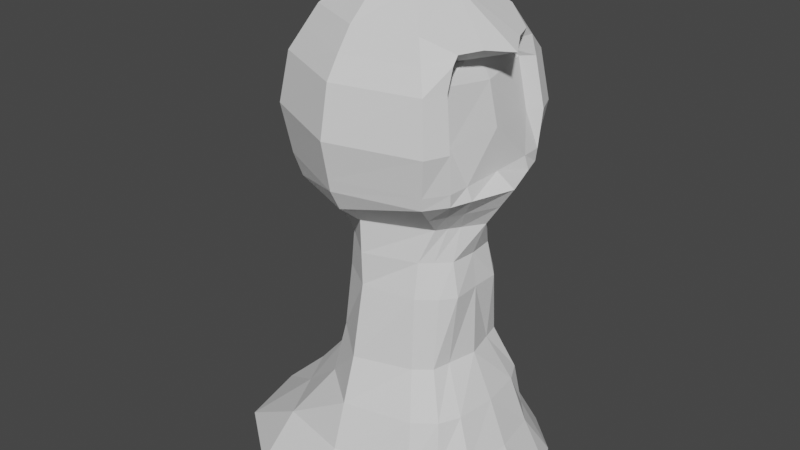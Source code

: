 # Source: player.blend  (saved by Blender 2.82.7; exported with 4.5.12 LTS)
import bpy
from mathutils import Matrix  # noqa: F401  (used for matrix-valued properties, if any)

bpy.ops.wm.read_factory_settings(use_empty=True)
scene = bpy.context.scene
scene.name = 'Scene'

# ---- collections
col_collection = bpy.data.collections.new('Collection'); scene.collection.children.link(col_collection)

# ---- world
world_world = bpy.data.worlds.new('World'); scene.world = world_world
world_world.use_nodes = True; world_world.node_tree.nodes.clear()
_N = world_world.node_tree.nodes; _L = world_world.node_tree.links
n0 = _N.new('ShaderNodeOutputWorld'); n0.name = 'World Output'; n0.location = (300, 300)
n1 = _N.new('ShaderNodeBackground'); n1.name = 'Background'; n1.location = (10, 300)
n1.inputs[0].default_value = (0.05088, 0.05088, 0.05088, 1.0)
_L.new(n1.outputs[0], n0.inputs[0])
n0.is_active_output = True
world_world.color = (0.05088, 0.05088, 0.05088)
world_world.use_sun_shadow = False
world_world.sun_shadow_jitter_overblur = 0.0

# ---- meshes
me_sphere = bpy.data.meshes.new('Sphere')
me_sphere.from_pydata([(0.0, 0.8821, 1.85), (-1.068e-07, 4.423e-08, 2.803), (0.2706, 0.2706, 2.774), (0.5, 0.5, 2.557), (0.6533, 0.6533, 2.233), (0.7071, 0.7071, 1.85), (0.6533, 0.6533, 1.467), (0.5, 0.3082, 1.143), (0.6834, 0.8672, -1.024), (0.3827, 1.485e-07, 2.774), (0.8946, 1.634e-07, 2.414), (0.6918, 1.634e-07, 2.188), (0.7643, 1.336e-07, 1.874), (0.9239, 1.634e-07, 1.467), (0.7071, 1.634e-07, 1.143), (1.177, 1.485e-07, -1.024), (0.0, 1.51e-07, -0.8926), (-0.284, 1.634e-07, 2.774), (-0.5856, 1.634e-07, 2.557), (-0.8024, 1.038e-07, 2.233), (-0.8785, 1.634e-07, 1.85), (-0.8024, 1.038e-07, 1.467), (-0.582, 1.634e-07, 1.143), (-1.313, 1.634e-07, -1.024), (-0.2255, 0.2706, 2.774), (-0.5, 0.3402, 2.557), (-0.6533, 0.4935, 2.233), (-0.7071, 0.5473, 1.85), (-0.6533, 0.4935, 1.467), (-0.4656, 0.3082, 1.143), (-0.652, 0.9831, -1.024), (-2.462e-09, 0.3258, 2.774), (-1.736e-08, 0.5765, 2.557), (-4.717e-08, 0.806, 2.233), (-4.717e-08, 0.806, 1.467), (-1.736e-08, 0.5153, 1.143), (-2.462e-09, 1.086, -1.024), (0.4357, 0.4744, 0.05961), (0.6443, 1.56e-07, 0.05961), (-0.4964, 1.634e-07, 0.05961), (-0.3514, 0.3072, 0.05961), (-9.913e-09, 0.6141, 0.05961), (1.079, 0.3984, -1.024), (0.6036, 0.1541, 1.143), (0.8162, 0.3266, 1.467), (0.701, 0.4335, 1.85), (0.636, 0.4066, 2.233), (0.7768, 0.1981, 2.451), (0.3266, 0.1353, 2.774), (0.5897, 0.2305, 0.05961), (0.5766, 0.4807, 1.305), (0.8155, 1.634e-07, 1.305), (-0.694, 1.336e-07, 1.305), (-0.5766, 0.4807, 1.305), (-3.226e-08, 0.7196, 1.305), (0.6961, 0.2404, 1.305), (0.5766, 0.5766, 2.395), (0.5773, 1.634e-07, 2.395), (-0.694, 1.336e-07, 2.395), (-0.5766, 0.4168, 2.395), (-3.226e-08, 0.6976, 2.395), (0.5435, 0.24, 2.335), (0.5323, 1.498e-07, -0.8545), (0.9805, 0.5976, -1.024), (0.7633, 0.49, 1.467), (0.7209, 0.49, 2.233), (0.2986, 0.2029, 2.774), (0.1913, 9.638e-08, 2.791), (0.5518, 0.2312, 1.143), (0.7803, 0.5303, 1.85), (0.7075, 0.375, 2.451), (0.5578, 0.3724, 0.05961), (0.6364, 0.3606, 1.305), (0.7166, 0.4325, 2.395), (0.6667, 0.6667, 1.563), (0.7782, 1.56e-07, 1.563), (-0.8213, 1.187e-07, 1.563), (-0.6667, 0.5069, 1.563), (-3.543e-08, 0.8249, 1.563), (0.7773, 0.3333, 1.563), (0.7693, 0.5, 1.563), (0.5831, 0.6838, -0.6455), (0.9537, 1.511e-07, -0.6455), (-0.9116, 1.634e-07, -0.6455), (-0.563, 0.7168, -0.6455), (-5.063e-09, 0.8455, -0.6455), (0.895, 0.3584, -0.6455), (0.7363, 0.5376, -0.6455), (0.4214, 0.4337, 0.6191), (0.6371, 1.598e-07, 0.6191), (-0.4078, 1.634e-07, 0.6191), (-0.2665, 0.3175, 0.6191), (-1.376e-08, 0.4995, 0.6191), (0.6422, 0.2169, 0.6191), (0.5583, 0.3253, 0.6191), (0.5309, 0.6067, -0.293), (0.8103, 1.536e-07, -0.293), (-0.603, 1.634e-07, -0.293), (-0.3501, 0.4516, -0.293), (-7.488e-09, 0.7298, -0.293), (0.7727, 0.3212, -0.293), (0.6939, 0.4817, -0.293), (0.4046, 0.371, 0.881), (0.6041, 1.616e-07, 0.881), (-0.4825, 1.634e-07, 0.881), (-0.2846, 0.2654, 0.881), (-1.556e-08, 0.5074, 0.881), (0.585, 0.2032, 0.881), (0.4896, 0.2989, 0.881), (-0.7605, 0.3108, -0.6455), (-1.195, 0.5612, -1.046)], [], [(16, 36, 8), (54, 34, 6, 50), (0, 33, 4, 5), (32, 31, 2, 3), (106, 35, 7, 102), (78, 0, 5, 74), (60, 32, 3, 56), (31, 1, 2), (107, 43, 14, 103), (79, 45, 12, 75), (61, 47, 10, 57), (66, 67, 9, 48), (62, 63, 42, 15), (55, 44, 13, 51), (45, 46, 11, 12), (47, 48, 9, 10), (58, 18, 25, 59), (17, 1, 24), (16, 23, 110, 30), (52, 21, 28, 53), (20, 19, 26, 27), (18, 17, 24, 25), (104, 22, 29, 105), (76, 20, 27, 77), (16, 30, 36), (53, 28, 34, 54), (27, 26, 33, 0), (25, 24, 31, 32), (105, 29, 35, 106), (77, 27, 0, 78), (59, 25, 32, 60), (24, 1, 31), (98, 40, 41, 99), (97, 39, 40, 98), (100, 49, 38, 96), (99, 41, 37, 95), (101, 71, 49, 100), (70, 66, 48, 47), (69, 65, 46, 45), (72, 64, 44, 55), (73, 70, 47, 61), (80, 69, 45, 79), (108, 68, 43, 107), (68, 72, 55, 43), (29, 53, 54, 35), (22, 52, 53, 29), (43, 55, 51, 14), (35, 54, 50, 7), (65, 73, 61, 46), (26, 59, 60, 33), (19, 58, 59, 26), (46, 61, 57, 11), (33, 60, 56, 4), (4, 56, 73, 65), (7, 50, 72, 68), (102, 7, 68, 108), (74, 5, 69, 80), (56, 3, 70, 73), (50, 6, 64, 72), (5, 4, 65, 69), (3, 2, 66, 70), (95, 37, 71, 101), (16, 8, 63, 62), (2, 1, 67, 66), (6, 74, 80, 64), (64, 80, 79, 44), (28, 77, 78, 34), (21, 76, 77, 28), (44, 79, 75, 13), (34, 78, 74, 6), (8, 81, 87, 63), (63, 87, 86, 42), (36, 85, 81, 8), (42, 86, 82, 15), (23, 83, 109, 110), (30, 84, 85, 36), (37, 88, 94, 71), (71, 94, 93, 49), (40, 91, 92, 41), (39, 90, 91, 40), (49, 93, 89, 38), (41, 92, 88, 37), (81, 95, 101, 87), (87, 101, 100, 86), (85, 99, 95, 81), (86, 100, 96, 82), (83, 97, 98, 84, 109), (84, 98, 99, 85), (88, 102, 108, 94), (94, 108, 107, 93), (91, 105, 106, 92), (90, 104, 105, 91), (93, 107, 103, 89), (92, 106, 102, 88), (110, 109, 84, 30)])
_uv = me_sphere.uv_layers.new(name='UVMap')
_uv.uv.foreach_set('vector', [0.6875, 0.0, 0.75, 0.125, 0.625, 0.125, 0.75, 0.3125, 0.75, 0.375, 0.625, 0.375, 0.625, 0.3125, 0.75, 0.5, 0.75, 0.625, 0.625, 0.625, 0.625, 0.5, 0.75, 0.75, 0.75, 0.875, 0.625, 0.875, 0.625, 0.75, 0.75, 0.2349, 0.75, 0.25, 0.625, 0.25, 0.625, 0.2349, 0.75, 0.4061, 0.75, 0.5, 0.625, 0.5, 0.625, 0.4061, 0.75, 0.6875, 0.75, 0.75, 0.625, 0.75, 0.625, 0.6875, 0.75, 0.875, 0.6875, 1.0, 0.625, 0.875, 0.5625, 0.2349, 0.5625, 0.25, 0.5, 0.25, 0.5, 0.2349, 0.5625, 0.4061, 0.5625, 0.5, 0.5, 0.5, 0.5, 0.4061, 0.5625, 0.6875, 0.5625, 0.75, 0.5, 0.75, 0.5, 0.6875, 0.5938, 0.875, 0.5313, 0.9375, 0.5, 0.875, 0.5625, 0.875, 0.5313, 0.0625, 0.5938, 0.125, 0.5625, 0.125, 0.5, 0.125, 0.5625, 0.3125, 0.5625, 0.375, 0.5, 0.375, 0.5, 0.3125, 0.5625, 0.5, 0.5625, 0.625, 0.5, 0.625, 0.5, 0.5, 0.5625, 0.75, 0.5625, 0.875, 0.5, 0.875, 0.5, 0.75, 1.0, 0.6875, 1.0, 0.75, 0.875, 0.75, 0.875, 0.6875, 1.0, 0.875, 0.9375, 1.0, 0.875, 0.875, 0.9375, 0.0, 1.0, 0.125, 0.9388, 0.125, 0.875, 0.125, 1.0, 0.3125, 1.0, 0.375, 0.875, 0.375, 0.875, 0.3125, 1.0, 0.5, 1.0, 0.625, 0.875, 0.625, 0.875, 0.5, 1.0, 0.75, 1.0, 0.875, 0.875, 0.875, 0.875, 0.75, 1.0, 0.2349, 1.0, 0.25, 0.875, 0.25, 0.875, 0.2349, 1.0, 0.4061, 1.0, 0.5, 0.875, 0.5, 0.875, 0.4061, 0.8125, 0.0, 0.875, 0.125, 0.75, 0.125, 0.875, 0.3125, 0.875, 0.375, 0.75, 0.375, 0.75, 0.3125, 0.875, 0.5, 0.875, 0.625, 0.75, 0.625, 0.75, 0.5, 0.875, 0.75, 0.875, 0.875, 0.75, 0.875, 0.75, 0.75, 0.875, 0.2349, 0.875, 0.25, 0.75, 0.25, 0.75, 0.2349, 0.875, 0.4061, 0.875, 0.5, 0.75, 0.5, 0.75, 0.4061, 0.875, 0.6875, 0.875, 0.75, 0.75, 0.75, 0.75, 0.6875, 0.875, 0.875, 0.8125, 1.0, 0.75, 0.875, 0.875, 0.1672, 0.875, 0.1875, 0.75, 0.1875, 0.75, 0.1672, 1.0, 0.1672, 1.0, 0.1875, 0.875, 0.1875, 0.875, 0.1672, 0.5625, 0.1672, 0.5625, 0.1875, 0.5, 0.1875, 0.5, 0.1672, 0.75, 0.1672, 0.75, 0.1875, 0.625, 0.1875, 0.625, 0.1672, 0.5938, 0.1672, 0.5938, 0.1875, 0.5625, 0.1875, 0.5625, 0.1672, 0.5938, 0.75, 0.5938, 0.875, 0.5625, 0.875, 0.5625, 0.75, 0.5938, 0.5, 0.5938, 0.625, 0.5625, 0.625, 0.5625, 0.5, 0.5938, 0.3125, 0.5938, 0.375, 0.5625, 0.375, 0.5625, 0.3125, 0.5938, 0.6875, 0.5938, 0.75, 0.5625, 0.75, 0.5625, 0.6875, 0.5938, 0.4061, 0.5938, 0.5, 0.5625, 0.5, 0.5625, 0.4061, 0.5937, 0.2349, 0.5938, 0.25, 0.5625, 0.25, 0.5625, 0.2349, 0.5938, 0.25, 0.5938, 0.3125, 0.5625, 0.3125, 0.5625, 0.25, 0.875, 0.25, 0.875, 0.3125, 0.75, 0.3125, 0.75, 0.25, 1.0, 0.25, 1.0, 0.3125, 0.875, 0.3125, 0.875, 0.25, 0.5625, 0.25, 0.5625, 0.3125, 0.5, 0.3125, 0.5, 0.25, 0.75, 0.25, 0.75, 0.3125, 0.625, 0.3125, 0.625, 0.25, 0.5938, 0.625, 0.5938, 0.6875, 0.5625, 0.6875, 0.5625, 0.625, 0.875, 0.625, 0.875, 0.6875, 0.75, 0.6875, 0.75, 0.625, 1.0, 0.625, 1.0, 0.6875, 0.875, 0.6875, 0.875, 0.625, 0.5625, 0.625, 0.5625, 0.6875, 0.5, 0.6875, 0.5, 0.625, 0.75, 0.625, 0.75, 0.6875, 0.625, 0.6875, 0.625, 0.625, 0.625, 0.625, 0.625, 0.6875, 0.5938, 0.6875, 0.5938, 0.625, 0.625, 0.25, 0.625, 0.3125, 0.5938, 0.3125, 0.5938, 0.25, 0.625, 0.2349, 0.625, 0.25, 0.5938, 0.25, 0.5937, 0.2349, 0.625, 0.4061, 0.625, 0.5, 0.5938, 0.5, 0.5938, 0.4061, 0.625, 0.6875, 0.625, 0.75, 0.5938, 0.75, 0.5938, 0.6875, 0.625, 0.3125, 0.625, 0.375, 0.5938, 0.375, 0.5938, 0.3125, 0.625, 0.5, 0.625, 0.625, 0.5938, 0.625, 0.5938, 0.5, 0.625, 0.75, 0.625, 0.875, 0.5938, 0.875, 0.5938, 0.75, 0.625, 0.1672, 0.625, 0.1875, 0.5938, 0.1875, 0.5938, 0.1672, 0.5625, 0.0, 0.625, 0.125, 0.5938, 0.125, 0.5313, 0.0625, 0.625, 0.875, 0.5625, 1.0, 0.5313, 0.9375, 0.5938, 0.875, 0.625, 0.375, 0.625, 0.4061, 0.5938, 0.4061, 0.5938, 0.375, 0.5938, 0.375, 0.5938, 0.4061, 0.5625, 0.4061, 0.5625, 0.375, 0.875, 0.375, 0.875, 0.4061, 0.75, 0.4061, 0.75, 0.375, 1.0, 0.375, 1.0, 0.4061, 0.875, 0.4061, 0.875, 0.375, 0.5625, 0.375, 0.5625, 0.4061, 0.5, 0.4061, 0.5, 0.375, 0.75, 0.375, 0.75, 0.4061, 0.625, 0.4061, 0.625, 0.375, 0.625, 0.125, 0.625, 0.1468, 0.5938, 0.1468, 0.5938, 0.125, 0.5938, 0.125, 0.5938, 0.1468, 0.5625, 0.1468, 0.5625, 0.125, 0.75, 0.125, 0.75, 0.1468, 0.625, 0.1468, 0.625, 0.125, 0.5625, 0.125, 0.5625, 0.1468, 0.5, 0.1468, 0.5, 0.125, 1.0, 0.125, 1.0, 0.1468, 0.9458, 0.1468, 0.9388, 0.125, 0.875, 0.125, 0.875, 0.1468, 0.75, 0.1468, 0.75, 0.125, 0.625, 0.1875, 0.625, 0.2198, 0.5938, 0.2198, 0.5938, 0.1875, 0.5938, 0.1875, 0.5938, 0.2198, 0.5625, 0.2198, 0.5625, 0.1875, 0.875, 0.1875, 0.875, 0.2198, 0.75, 0.2198, 0.75, 0.1875, 1.0, 0.1875, 1.0, 0.2198, 0.875, 0.2198, 0.875, 0.1875, 0.5625, 0.1875, 0.5625, 0.2198, 0.5, 0.2198, 0.5, 0.1875, 0.75, 0.1875, 0.75, 0.2198, 0.625, 0.2198, 0.625, 0.1875, 0.625, 0.1468, 0.625, 0.1672, 0.5938, 0.1672, 0.5938, 0.1468, 0.5938, 0.1468, 0.5938, 0.1672, 0.5625, 0.1672, 0.5625, 0.1468, 0.75, 0.1468, 0.75, 0.1672, 0.625, 0.1672, 0.625, 0.1468, 0.5625, 0.1468, 0.5625, 0.1672, 0.5, 0.1672, 0.5, 0.1468, 1.0, 0.1468, 1.0, 0.1672, 0.875, 0.1672, 0.875, 0.1468, 0.9458, 0.1468, 0.875, 0.1468, 0.875, 0.1672, 0.75, 0.1672, 0.75, 0.1468, 0.625, 0.2198, 0.625, 0.2349, 0.5937, 0.2349, 0.5938, 0.2198, 0.5938, 0.2198, 0.5937, 0.2349, 0.5625, 0.2349, 0.5625, 0.2198, 0.875, 0.2198, 0.875, 0.2349, 0.75, 0.2349, 0.75, 0.2198, 1.0, 0.2198, 1.0, 0.2349, 0.875, 0.2349, 0.875, 0.2198, 0.5625, 0.2198, 0.5625, 0.2349, 0.5, 0.2349, 0.5, 0.2198, 0.75, 0.2198, 0.75, 0.2349, 0.625, 0.2349, 0.625, 0.2198, 0.9388, 0.125, 0.9458, 0.1468, 0.875, 0.1468, 0.875, 0.125])
me_sphere.use_remesh_fix_poles = True
me_sphere.use_remesh_preserve_attributes = False
me_sphere.use_mirror_vertex_groups = False
me_sphere.update()

# ---- objects
ob_sphere = bpy.data.objects.new('Sphere', me_sphere)

# ---- transforms, parenting, visibility, modifiers, constraints
ob_sphere.location = (0.0, 0.0, 0.0)
ob_sphere.lineart.crease_threshold = 0.0
_m = ob_sphere.modifiers.new('Mirror', 'MIRROR')
_m.use_axis = (False, True, False)

# ---- collection membership
col_collection.objects.link(ob_sphere)

# ---- scene / render settings (as saved in the file)
scene.frame_start = 1; scene.frame_end = 250; scene.frame_set(1)
scene.render.engine = 'BLENDER_EEVEE_NEXT'
scene.cycles.use_denoising = False
scene.cycles.samples = 128
scene.cycles.sampling_pattern = 'TABULATED_SOBOL'
scene.cycles.use_adaptive_sampling = False
scene.cycles.use_light_tree = False
scene.view_settings.view_transform = 'Filmic'
bpy.context.view_layer.update()

# ---- added for rendering (the .blend has no active camera and no usable light): camera, sun
cam_auto = bpy.data.cameras.new('AutoCamera')
cam_auto.lens = 50.0
cam_auto.sensor_width = 36.0
cam_auto.clip_end = 1000.0
ob_auto_camera = bpy.data.objects.new('AutoCamera', cam_auto)
scene.collection.objects.link(ob_auto_camera)
ob_auto_camera.location = (4.62516, -5.63189, 4.63275)
ob_auto_camera.rotation_euler = (1.09748, -7.21219e-08, 0.694738)
scene.camera = ob_auto_camera
light_auto_sun = bpy.data.lights.new('AutoSun', 'SUN')
light_auto_sun.energy = 3.0
light_auto_sun.angle = 0.0523599
ob_auto_sun = bpy.data.objects.new('AutoSun', light_auto_sun)
scene.collection.objects.link(ob_auto_sun)
ob_auto_sun.rotation_euler = (0.872665, 0.174533, 0.523599)
bpy.context.view_layer.update()

